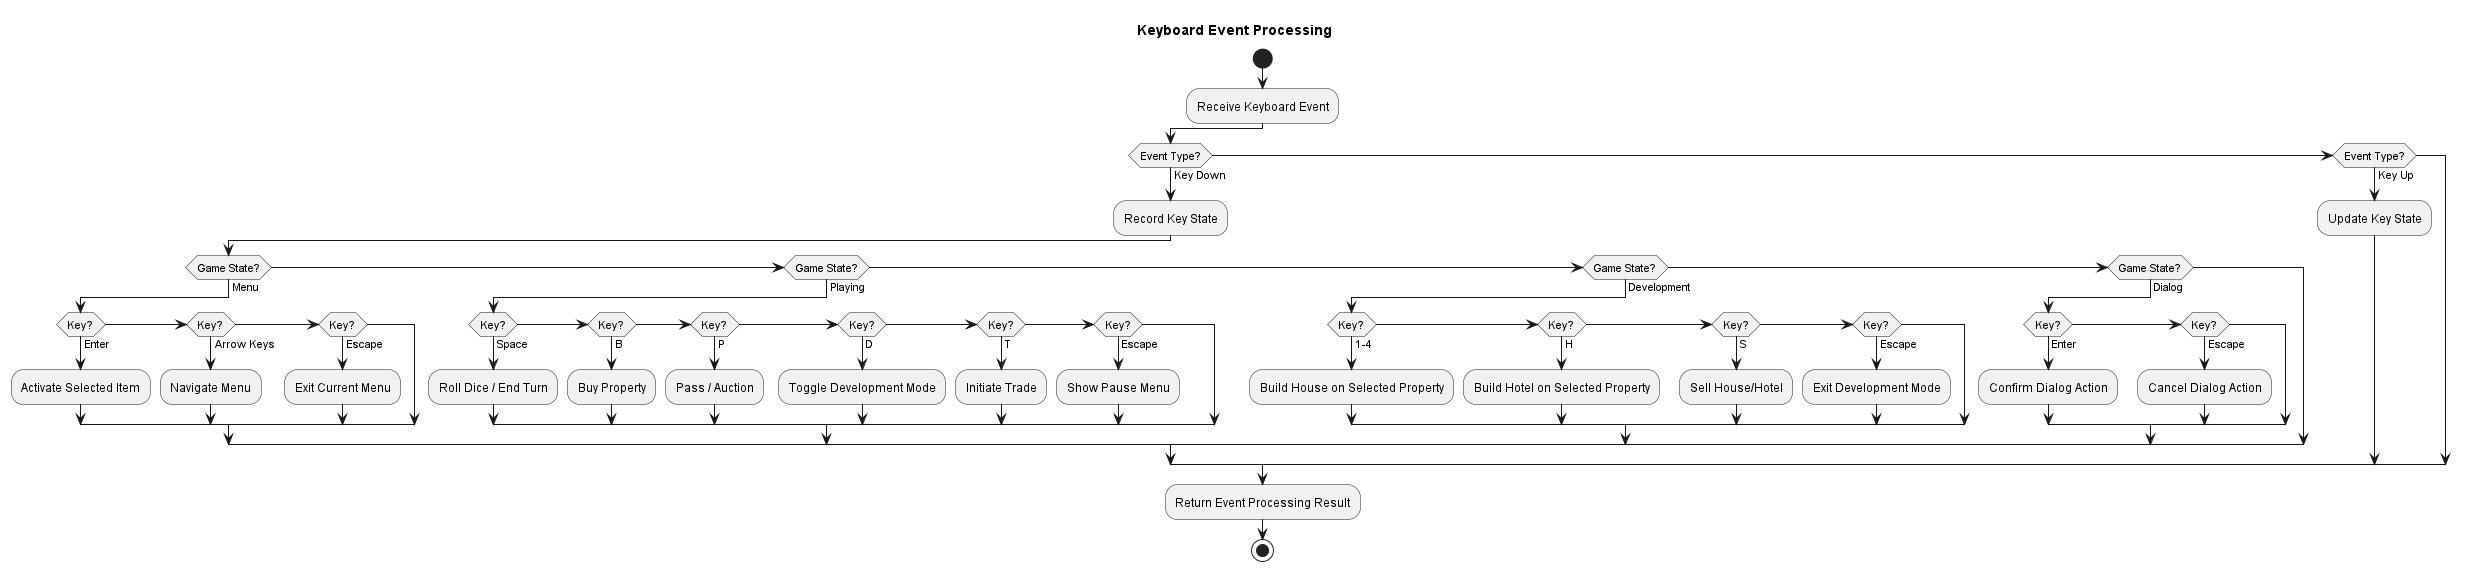

The diagram above was rendered by PlantUML. Its source (embedded in the PNG):
@startuml

title Keyboard Event Processing

start

:Receive Keyboard Event;

if (Event Type?) then (Key Down)
  :Record Key State;

  if (Game State?) then (Menu)
    if (Key?) then (Enter)
      :Activate Selected Item;
    else if (Key?) then (Arrow Keys)
      :Navigate Menu;
    else if (Key?) then (Escape)
      :Exit Current Menu;
    endif
  else if (Game State?) then (Playing)
    if (Key?) then (Space)
      :Roll Dice / End Turn;
    else if (Key?) then (B)
      :Buy Property;
    else if (Key?) then (P)
      :Pass / Auction;
    else if (Key?) then (D)
      :Toggle Development Mode;
    else if (Key?) then (T)
      :Initiate Trade;
    else if (Key?) then (Escape)
      :Show Pause Menu;
    endif
  else if (Game State?) then (Development)
    if (Key?) then (1-4)
      :Build House on Selected Property;
    else if (Key?) then (H)
      :Build Hotel on Selected Property;
    else if (Key?) then (S)
      :Sell House/Hotel;
    else if (Key?) then (Escape)
      :Exit Development Mode;
    endif
  else if (Game State?) then (Dialog)
    if (Key?) then (Enter)
      :Confirm Dialog Action;
    else if (Key?) then (Escape)
      :Cancel Dialog Action;
    endif
  endif
else if (Event Type?) then (Key Up)
  :Update Key State;
endif

:Return Event Processing Result;

stop

@enduml